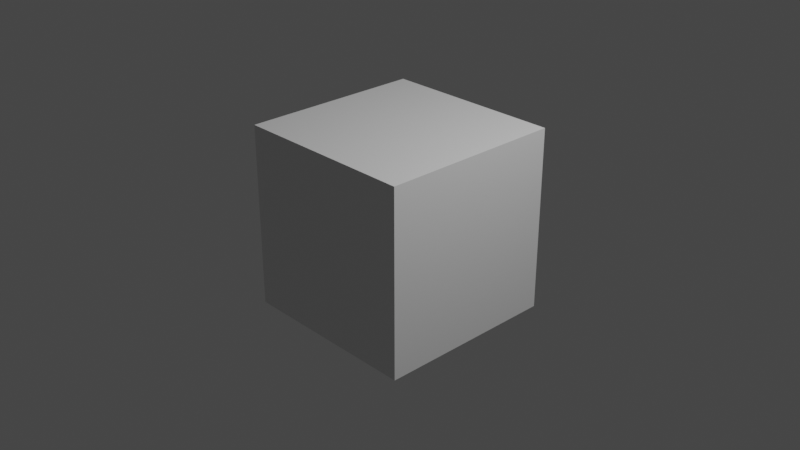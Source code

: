 # Source: startup.blend  (saved by Blender 3.1.7; exported with 4.5.12 LTS)
import bpy
from mathutils import Matrix  # noqa: F401  (used for matrix-valued properties, if any)

bpy.ops.wm.read_factory_settings(use_empty=True)
scene = bpy.context.scene
scene.name = 'Scene'

# ---- collections
col_collection = bpy.data.collections.new('Collection'); scene.collection.children.link(col_collection)

# ---- materials (node trees are filled in below, after node groups)
mat_material = bpy.data.materials.new('Material')
mat_material.alpha_threshold = 0.0
mat_material.line_color = (0.0, 0.0, 0.0, 1.0)

# ---- material node trees
mat_material.use_nodes = True; mat_material.node_tree.nodes.clear()
_N = mat_material.node_tree.nodes; _L = mat_material.node_tree.links
n0 = _N.new('ShaderNodeOutputMaterial'); n0.name = 'Material Output'; n0.location = (300, 300)
n1 = _N.new('ShaderNodeBsdfPrincipled'); n1.name = 'Principled BSDF'; n1.location = (10, 300)
n1.distribution = 'GGX'
n1.subsurface_method = 'RANDOM_WALK_SKIN'
n1.inputs[2].default_value = 0.4
n1.inputs[3].default_value = 1.45
n1.inputs[27].default_value = (0.0, 0.0, 0.0, 1.0)
n1.inputs[28].default_value = 1.0
_L.new(n1.outputs[0], n0.inputs[0])
n0.is_active_output = True

# ---- world
world_world = bpy.data.worlds.new('World'); scene.world = world_world
world_world.use_nodes = True; world_world.node_tree.nodes.clear()
_N = world_world.node_tree.nodes; _L = world_world.node_tree.links
n0 = _N.new('ShaderNodeOutputWorld'); n0.name = 'World Output'; n0.location = (300, 300)
n1 = _N.new('ShaderNodeBackground'); n1.name = 'Background'; n1.location = (10, 300)
n1.inputs[0].default_value = (0.05088, 0.05088, 0.05088, 1.0)
_L.new(n1.outputs[0], n0.inputs[0])
n0.is_active_output = True
world_world.color = (0.05088, 0.05088, 0.05088)
world_world.use_sun_shadow = False
world_world.sun_shadow_jitter_overblur = 0.0

# ---- cameras
cam_camera = bpy.data.cameras.new('Camera')
cam_camera.clip_end = 100.0
cam_camera.ortho_scale = 7.314

# ---- lights
light_light = bpy.data.lights.new('Light', 'POINT')
light_light.transmission_factor = 0.0
light_light.energy = 1000.0
light_light.shadow_soft_size = 0.1
light_light.shadow_maximum_resolution = 0.006
light_light.use_absolute_resolution = True

# ---- meshes
me_cube = bpy.data.meshes.new('Cube')
me_cube.from_pydata([(1.0, 1.0, 1.0), (1.0, 1.0, -1.0), (1.0, -1.0, 1.0), (1.0, -1.0, -1.0), (-1.0, 1.0, 1.0), (-1.0, 1.0, -1.0), (-1.0, -1.0, 1.0), (-1.0, -1.0, -1.0)], [], [(0, 4, 6, 2), (3, 2, 6, 7), (7, 6, 4, 5), (5, 1, 3, 7), (1, 0, 2, 3), (5, 4, 0, 1)])
_uv = me_cube.uv_layers.new(name='UVMap')
_uv.uv.foreach_set('vector', [0.625, 0.5, 0.875, 0.5, 0.875, 0.75, 0.625, 0.75, 0.375, 0.75, 0.625, 0.75, 0.625, 1.0, 0.375, 1.0, 0.375, 0.0, 0.625, 0.0, 0.625, 0.25, 0.375, 0.25, 0.125, 0.5, 0.375, 0.5, 0.375, 0.75, 0.125, 0.75, 0.375, 0.5, 0.625, 0.5, 0.625, 0.75, 0.375, 0.75, 0.375, 0.25, 0.625, 0.25, 0.625, 0.5, 0.375, 0.5])
me_cube.materials.append(mat_material)
me_cube.use_remesh_preserve_volume = False
me_cube.use_remesh_preserve_attributes = False
me_cube.use_mirror_vertex_groups = False
me_cube.update()

# ---- objects
ob_cube = bpy.data.objects.new('Cube', me_cube)
ob_light = bpy.data.objects.new('Light', light_light)
ob_camera = bpy.data.objects.new('Camera', cam_camera)

# ---- transforms, parenting, visibility, modifiers, constraints
ob_cube.location = (0.0, 0.0, 0.0)
ob_cube.lock_rotations_4d = False
ob_cube.empty_display_type = 'ARROWS'
ob_cube.lineart.crease_threshold = 0.0
ob_light.location = (4.076, 1.005, 5.904)
ob_light.rotation_euler = (0.6503, 0.05522, 1.866)
ob_light.lock_rotations_4d = False
ob_light.empty_display_type = 'ARROWS'
ob_light.color = (0.0, 0.0, 0.0, 0.0)
ob_light.lineart.crease_threshold = 0.0
ob_camera.location = (7.359, -6.926, 4.958)
ob_camera.rotation_euler = (1.109, 0.0, 0.8149)
ob_camera.lock_rotations_4d = False
ob_camera.empty_display_type = 'ARROWS'
ob_camera.color = (0.0, 0.0, 0.0, 0.0)
ob_camera.display_type = 'WIRE'
ob_camera.lineart.crease_threshold = 0.0

# ---- collection membership
col_collection.objects.link(ob_cube)
col_collection.objects.link(ob_light)
col_collection.objects.link(ob_camera)

# ---- scene / render settings (as saved in the file)
scene.camera = ob_camera
scene.frame_start = 1; scene.frame_end = 250; scene.frame_set(1)
scene.render.engine = 'CYCLES'
scene.cycles.samples = 1000
scene.cycles.sampling_pattern = 'TABULATED_SOBOL'
scene.cycles.use_light_tree = False
scene.view_settings.view_transform = 'Filmic'
bpy.context.view_layer.update()
